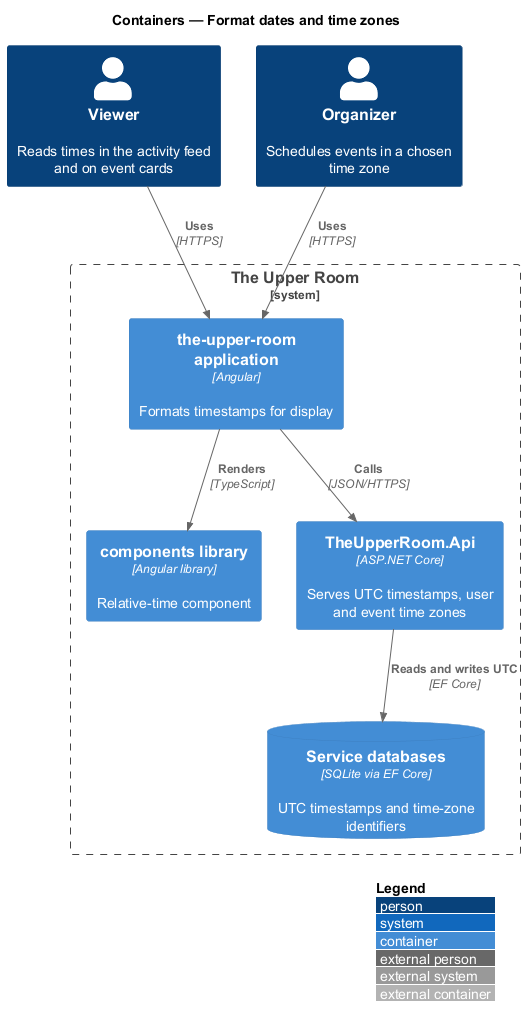

The diagram above was rendered by PlantUML. Its source (embedded in the PNG):
@startuml
!include <C4/C4_Container>
LAYOUT_WITH_LEGEND()
title Containers — Format dates and time zones

Person(user, "Viewer", "Reads times in the activity feed and on event cards")
Person(org, "Organizer", "Schedules events in a chosen time zone")
System_Boundary(trur, "The Upper Room") {
  Container(spa, "the-upper-room application", "Angular", "Formats timestamps for display")
  Container(lib, "components library", "Angular library", "Relative-time component")
  Container(api, "TheUpperRoom.Api", "ASP.NET Core", "Serves UTC timestamps, user and event time zones")
  ContainerDb(db, "Service databases", "SQLite via EF Core", "UTC timestamps and time-zone identifiers")
}
Rel(user, spa, "Uses", "HTTPS")
Rel(org, spa, "Uses", "HTTPS")
Rel(spa, lib, "Renders", "TypeScript")
Rel(spa, api, "Calls", "JSON/HTTPS")
Rel(api, db, "Reads and writes UTC", "EF Core")
@enduml